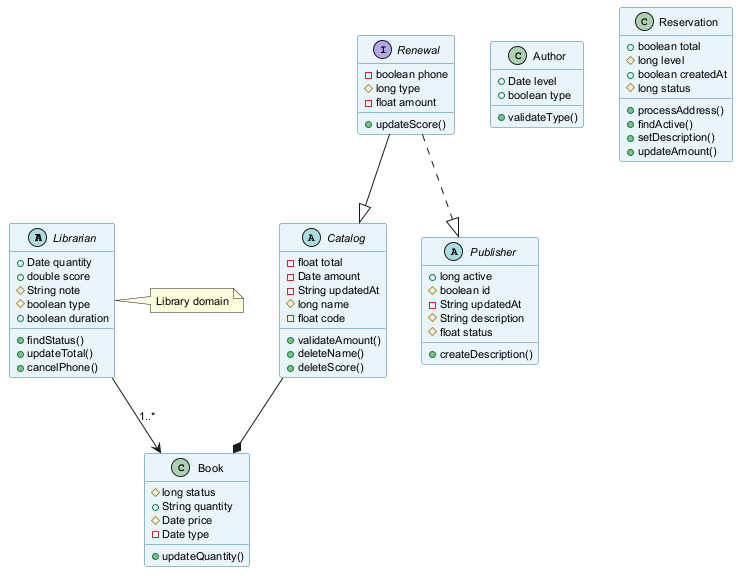

The diagram above was rendered by PlantUML. Its source (embedded in the PNG):
@startuml
skinparam backgroundColor #FFFFFF
skinparam classBackgroundColor #E8F4FA
skinparam classBorderColor #2C7DA0
skinparam defaultFontSize 11
abstract class Librarian {
  +Date quantity
  +double score
  #String note
  #boolean type
  +boolean duration
  +findStatus()
  +updateTotal()
  +cancelPhone()
}
class Book {
  #long status
  +String quantity
  #Date price
  -Date type
  +updateQuantity()
}
class Author {
  +Date level
  +boolean type
  +validateType()
}
abstract class Catalog {
  -float total
  -Date amount
  -String updatedAt
  #long name
  -float code
  +validateAmount()
  +deleteName()
  +deleteScore()
}
class Reservation {
  +boolean total
  #long level
  +boolean createdAt
  #long status
  +processAddress()
  +findActive()
  +setDescription()
  +updateAmount()
}
abstract class Publisher {
  +long active
  #boolean id
  -String updatedAt
  #String description
  #float status
  +createDescription()
}
interface Renewal {
  -boolean phone
  #long type
  -float amount
  +updateScore()
}
Renewal --|> Catalog
Catalog --* Book
Librarian --> Book : "1..*"
Renewal ..|> Publisher
note right of Librarian : Library domain
@enduml